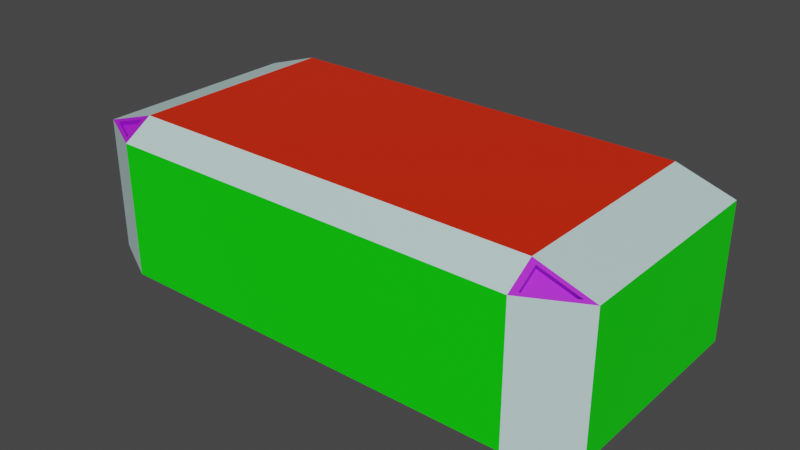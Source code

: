 # Source: oneminuteroom.blend  (saved by Blender 2.93.21; exported with 4.5.12 LTS)
import bpy
from mathutils import Matrix  # noqa: F401  (used for matrix-valued properties, if any)

bpy.ops.wm.read_factory_settings(use_empty=True)
scene = bpy.context.scene
scene.name = 'Scene'

# ---- collections
col_collection = bpy.data.collections.new('Collection'); scene.collection.children.link(col_collection)

# ---- materials (node trees are filled in below, after node groups)
mat_ground = bpy.data.materials.new('ground')
mat_ground.alpha_threshold = 0.0
mat_ground.use_transparent_shadow = False
mat_ground.line_color = (0.0, 0.0, 0.0, 1.0)
mat_hihlights = bpy.data.materials.new('hihlights')
mat_hihlights.use_transparent_shadow = False
mat_spawncorners = bpy.data.materials.new('spawncorners')
mat_spawncorners.use_transparent_shadow = False
mat_walls = bpy.data.materials.new('walls')
mat_walls.use_transparent_shadow = False

# ---- material node trees
mat_ground.use_nodes = True; mat_ground.node_tree.nodes.clear()
_N = mat_ground.node_tree.nodes; _L = mat_ground.node_tree.links
n0 = _N.new('ShaderNodeOutputMaterial'); n0.name = 'Material Output'; n0.location = (300, 300)
n1 = _N.new('ShaderNodeBsdfPrincipled'); n1.name = 'Principled BSDF'; n1.location = (10, 300)
n1.distribution = 'GGX'
n1.subsurface_method = 'BURLEY'
n1.inputs[0].default_value = (0.8, 0.02141, 0.0, 1.0)
n1.inputs[2].default_value = 0.4
n1.inputs[3].default_value = 1.45
n1.inputs[27].default_value = (0.0, 0.0, 0.0, 1.0)
n1.inputs[28].default_value = 1.0
_L.new(n1.outputs[0], n0.inputs[0])
n0.is_active_output = True
mat_hihlights.use_nodes = True; mat_hihlights.node_tree.nodes.clear()
_N = mat_hihlights.node_tree.nodes; _L = mat_hihlights.node_tree.links
n0 = _N.new('ShaderNodeBsdfPrincipled'); n0.name = 'Principled BSDF'; n0.location = (10, 300)
n0.distribution = 'GGX'
n0.subsurface_method = 'BURLEY'
n0.inputs[0].default_value = (0.5785, 0.8, 0.7771, 1.0)
n0.inputs[3].default_value = 1.45
n0.inputs[27].default_value = (0.0, 0.0, 0.0, 1.0)
n0.inputs[28].default_value = 1.0
n1 = _N.new('ShaderNodeOutputMaterial'); n1.name = 'Material Output'; n1.location = (300, 300)
_L.new(n0.outputs[0], n1.inputs[0])
n1.is_active_output = True
mat_spawncorners.use_nodes = True; mat_spawncorners.node_tree.nodes.clear()
_N = mat_spawncorners.node_tree.nodes; _L = mat_spawncorners.node_tree.links
n0 = _N.new('ShaderNodeBsdfPrincipled'); n0.name = 'Principled BSDF'; n0.location = (10, 300)
n0.distribution = 'GGX'
n0.subsurface_method = 'BURLEY'
n0.inputs[0].default_value = (0.4717, 0.01521, 0.8, 1.0)
n0.inputs[3].default_value = 1.45
n0.inputs[27].default_value = (0.0, 0.0, 0.0, 1.0)
n0.inputs[28].default_value = 1.0
n1 = _N.new('ShaderNodeOutputMaterial'); n1.name = 'Material Output'; n1.location = (300, 300)
_L.new(n0.outputs[0], n1.inputs[0])
n1.is_active_output = True
mat_walls.use_nodes = True; mat_walls.node_tree.nodes.clear()
_N = mat_walls.node_tree.nodes; _L = mat_walls.node_tree.links
n0 = _N.new('ShaderNodeBsdfPrincipled'); n0.name = 'Principled BSDF'; n0.location = (10, 300)
n0.distribution = 'GGX'
n0.subsurface_method = 'BURLEY'
n0.inputs[0].default_value = (0.001526, 0.8, 0.0, 1.0)
n0.inputs[3].default_value = 1.45
n0.inputs[27].default_value = (0.0, 0.0, 0.0, 1.0)
n0.inputs[28].default_value = 1.0
n1 = _N.new('ShaderNodeOutputMaterial'); n1.name = 'Material Output'; n1.location = (300, 300)
_L.new(n0.outputs[0], n1.inputs[0])
n1.is_active_output = True

# ---- world
world_world = bpy.data.worlds.new('World'); scene.world = world_world
world_world.use_nodes = True; world_world.node_tree.nodes.clear()
_N = world_world.node_tree.nodes; _L = world_world.node_tree.links
n0 = _N.new('ShaderNodeOutputWorld'); n0.name = 'World Output'; n0.location = (300, 300)
n1 = _N.new('ShaderNodeBackground'); n1.name = 'Background'; n1.location = (10, 300)
n1.inputs[0].default_value = (0.05088, 0.05088, 0.05088, 1.0)
_L.new(n1.outputs[0], n0.inputs[0])
n0.is_active_output = True
world_world.color = (0.05088, 0.05088, 0.05088)
world_world.use_sun_shadow = False
world_world.sun_shadow_jitter_overblur = 0.0

# ---- meshes
me_cube = bpy.data.meshes.new('Cube')
me_cube.from_pydata([(0.7945, 0.9843, 0.7945), (0.7945, 0.7945, 0.9843), (0.9843, 0.7945, 0.7945), (0.8118, 0.8118, -0.9496), (0.8118, 0.9496, -0.8118), (0.9496, 0.8118, -0.8118), (0.9583, -0.8075, 0.8075), (0.8075, -0.8075, 0.9583), (0.8075, -0.9583, 0.8075), (0.9496, -0.8118, -0.8118), (0.8118, -0.9496, -0.8118), (0.8118, -0.8118, -0.9496), (-0.8129, 0.9474, 0.8129), (-0.9474, 0.8129, 0.8129), (-0.8129, 0.8129, 0.9474), (-0.9474, 0.8129, -0.8129), (-0.8129, 0.9474, -0.8129), (-0.8129, 0.8129, -0.9474), (-0.9474, -0.8129, 0.8129), (-0.8129, -0.9474, 0.8129), (-0.8129, -0.8129, 0.9474), (-0.8129, -0.8129, -0.9474), (-0.8129, -0.9474, -0.8129), (-0.9474, -0.8129, -0.8129), (0.7866, -1.0, 0.7866), (1.0, -0.7866, 0.7866), (0.7866, -0.7866, 1.0), (0.8005, -0.9316, 0.741), (0.9513, -0.7808, 0.741), (0.8005, -0.7808, 0.8918), (1.0, 0.7866, 0.7866), (0.7866, 1.0, 0.7866), (0.7866, 0.7866, 1.0), (0.9805, 0.78, 0.7583), (0.7907, 0.9698, 0.7583), (0.7907, 0.78, 0.9481), (1.0, 0.7866, -0.7866), (0.7866, 0.7866, -1.0), (0.7866, 1.0, -0.7866), (0.7866, -0.7866, -1.0), (1.0, -0.7866, -0.7866), (0.7866, -1.0, -0.7866), (0.9406, 0.8118, -0.7253), (0.8027, 0.8118, -0.8631), (0.8027, 0.9496, -0.7253), (0.8027, -0.8118, -0.8631), (0.9406, -0.8118, -0.7253), (0.8027, -0.9496, -0.7253), (-0.7866, 0.7866, 1.0), (-0.7866, 1.0, 0.7866), (-1.0, 0.7866, 0.7866), (-0.7866, 0.7866, -1.0), (-1.0, 0.7866, -0.7866), (-0.7866, 1.0, -0.7866), (-0.7866, -0.7866, 1.0), (-1.0, -0.7866, 0.7866), (-0.7866, -1.0, 0.7866), (-1.0, -0.7866, -0.7866), (-0.7866, -0.7866, -1.0), (-0.7866, -1.0, -0.7866), (-0.8129, 0.8129, 0.9474), (-0.8129, 0.9474, 0.8129), (-0.9474, 0.8129, 0.8129), (-0.8129, 0.8129, -0.9474), (-0.9474, 0.8129, -0.8129), (-0.8129, 0.9474, -0.8129), (-0.8129, -0.8129, 0.9474), (-0.9474, -0.8129, 0.8129), (-0.8129, -0.9474, 0.8129), (-0.9474, -0.8129, -0.8129), (-0.8129, -0.8129, -0.9474), (-0.8129, -0.9474, -0.8129), (-0.8094, 0.7996, 0.9143), (-0.8094, 0.9341, 0.7798), (-0.9439, 0.7996, 0.7798), (-0.8076, -0.7925, 0.8967), (-0.9421, -0.7925, 0.7622), (-0.8076, -0.9271, 0.7622), (-0.9449, -0.8033, -0.7889), (-0.8104, -0.8033, -0.9234), (-0.8104, -0.9378, -0.7889), (-0.8091, 0.7984, -0.9112), (-0.9436, 0.7984, -0.7767), (-0.8091, 0.9329, -0.7767)], [], [(51, 58, 39, 37), (57, 52, 50, 55), (41, 59, 56, 24), (32, 26, 54, 48), (36, 40, 25, 30), (1, 35, 33, 2), (4, 44, 42, 5), (7, 29, 27, 8), (9, 46, 47, 10), (22, 71, 69, 23), (15, 64, 65, 16), (18, 67, 68, 19), (14, 60, 61, 12), (51, 52, 57, 58), (37, 38, 53, 51), (30, 31, 38, 36), (59, 57, 55, 56), (24, 25, 40, 41), (49, 50, 52, 53), (26, 24, 56, 54), (32, 30, 25, 26), (58, 59, 41, 39), (54, 55, 50, 48), (48, 49, 31, 32), (39, 40, 36, 37), (53, 38, 31, 49), (6, 25, 24, 8), (7, 26, 25, 6), (8, 24, 26, 7), (28, 27, 29), (6, 28, 29, 7), (8, 27, 28, 6), (0, 31, 30, 2), (1, 32, 31, 0), (2, 30, 32, 1), (34, 33, 35), (0, 34, 35, 1), (2, 33, 34, 0), (3, 37, 36, 5), (4, 38, 37, 3), (5, 36, 38, 4), (9, 40, 39, 11), (10, 41, 40, 9), (11, 39, 41, 10), (43, 42, 44), (46, 45, 47), (5, 42, 43, 3), (10, 47, 45, 11), (11, 45, 46, 9), (3, 43, 44, 4), (12, 49, 48, 14), (13, 50, 49, 12), (14, 48, 50, 13), (15, 52, 51, 17), (16, 53, 52, 15), (17, 51, 53, 16), (18, 55, 54, 20), (19, 56, 55, 18), (20, 54, 56, 19), (21, 58, 57, 23), (22, 59, 58, 21), (23, 57, 59, 22), (62, 74, 72, 60), (65, 83, 81, 63), (68, 77, 75, 66), (71, 80, 78, 69), (12, 61, 62, 13), (19, 68, 66, 20), (16, 65, 63, 17), (13, 62, 60, 14), (23, 69, 70, 21), (20, 66, 67, 18), (17, 63, 64, 15), (21, 70, 71, 22), (73, 72, 74), (61, 73, 74, 62), (60, 72, 73, 61), (76, 75, 77), (67, 76, 77, 68), (66, 75, 76, 67), (79, 78, 80), (70, 79, 80, 71), (69, 78, 79, 70), (82, 81, 83), (64, 82, 83, 65), (63, 81, 82, 64)])
me_cube.polygons.foreach_set('material_index', [0, 3, 3, 0, 3, 2, 2, 2, 2, 2, 2, 2, 2, 1, 1, 1, 1, 1, 1, 1, 1, 1, 1, 1, 1, 3, 2, 2, 2, 2, 2, 2, 2, 2, 2, 2, 2, 2, 2, 2, 2, 2, 2, 2, 2, 2, 2, 2, 2, 2, 2, 2, 2, 2, 2, 2, 2, 2, 2, 2, 2, 2, 2, 2, 2, 2, 2, 2, 2, 2, 2, 2, 2, 2, 2, 2, 2, 2, 2, 2, 2, 2, 2, 2, 2, 2])
_uv = me_cube.uv_layers.new(name='UVMap')
_uv.uv.foreach_set('vector', [0.1517, 0.5267, 0.1517, 0.7233, 0.3483, 0.7233, 0.3483, 0.5267, 0.4017, 0.02668, 0.4017, 0.2233, 0.5983, 0.2233, 0.5983, 0.02668, 0.4017, 0.7767, 0.4017, 0.9733, 0.5983, 0.9733, 0.5983, 0.7767, 0.6517, 0.5267, 0.6517, 0.7233, 0.8483, 0.7233, 0.8483, 0.5267, 0.4017, 0.5267, 0.4017, 0.7233, 0.5983, 0.7233, 0.5983, 0.5267, 0.623, 0.4743, 0.623, 0.4743, 0.5993, 0.498, 0.5993, 0.498, 0.3515, 0.5063, 0.3515, 0.5063, 0.3687, 0.5235, 0.3687, 0.5235, 0.6198, 0.7259, 0.6198, 0.7259, 0.6009, 0.7448, 0.6009, 0.7448, 0.3954, 0.7563, 0.3954, 0.7563, 0.3781, 0.7735, 0.3781, 0.7735, 0.1484, 0.7434, 0.1484, 0.7434, 0.1316, 0.7266, 0.1316, 0.7266, 0.3984, 0.2266, 0.3984, 0.2266, 0.3984, 0.2434, 0.3984, 0.2434, 0.6016, 0.02339, 0.6016, 0.02339, 0.6016, 0.006575, 0.6016, 0.006575, 0.6184, 0.2299, 0.6184, 0.2299, 0.6016, 0.2467, 0.6016, 0.2467, 0.1517, 0.5267, 0.125, 0.5267, 0.125, 0.7233, 0.1517, 0.7233, 0.3483, 0.5267, 0.3483, 0.5, 0.1517, 0.5, 0.1517, 0.5267, 0.5983, 0.5267, 0.5983, 0.4733, 0.4017, 0.4733, 0.4017, 0.5267, 0.4017, 0.0, 0.4017, 0.02668, 0.5983, 0.02668, 0.5983, 0.0, 0.5983, 0.7767, 0.5983, 0.7233, 0.4017, 0.7233, 0.4017, 0.7767, 0.5983, 0.2767, 0.5983, 0.2233, 0.4017, 0.2233, 0.4017, 0.2767, 0.625, 0.7767, 0.5983, 0.7767, 0.5983, 0.9733, 0.625, 0.9733, 0.6517, 0.5267, 0.5983, 0.5267, 0.5983, 0.7233, 0.6517, 0.7233, 0.1517, 0.7233, 0.1517, 0.75, 0.3483, 0.75, 0.3483, 0.7233, 0.625, 0.02668, 0.5983, 0.02668, 0.5983, 0.2233, 0.625, 0.2233, 0.625, 0.2767, 0.5983, 0.2767, 0.5983, 0.4733, 0.625, 0.4733, 0.3483, 0.7233, 0.4017, 0.7233, 0.4017, 0.5267, 0.3483, 0.5267, 0.4017, 0.2767, 0.4017, 0.4733, 0.5983, 0.4733, 0.5983, 0.2767, 0.6009, 0.7259, 0.5983, 0.7233, 0.5983, 0.75, 0.6009, 0.7448, 0.6198, 0.7259, 0.625, 0.7233, 0.5983, 0.7233, 0.6009, 0.7259, 0.6009, 0.7448, 0.5983, 0.75, 0.625, 0.7233, 0.6198, 0.7259, 0.6009, 0.7259, 0.6009, 0.7448, 0.6198, 0.7259, 0.6009, 0.7259, 0.6009, 0.7259, 0.6198, 0.7259, 0.6198, 0.7259, 0.6009, 0.7448, 0.6009, 0.7448, 0.6009, 0.7259, 0.6009, 0.7259, 0.5993, 0.4743, 0.5983, 0.4733, 0.5983, 0.5, 0.5993, 0.498, 0.623, 0.4743, 0.625, 0.4733, 0.5983, 0.4733, 0.5993, 0.4743, 0.5993, 0.498, 0.5983, 0.5, 0.625, 0.4733, 0.623, 0.4743, 0.5993, 0.4743, 0.5993, 0.498, 0.623, 0.4743, 0.5993, 0.4743, 0.5993, 0.4743, 0.623, 0.4743, 0.623, 0.4743, 0.5993, 0.498, 0.5993, 0.498, 0.5993, 0.4743, 0.5993, 0.4743, 0.3515, 0.5235, 0.3483, 0.5267, 0.375, 0.5267, 0.3687, 0.5235, 0.3515, 0.5063, 0.3483, 0.5, 0.3483, 0.5267, 0.3515, 0.5235, 0.3687, 0.5235, 0.375, 0.5267, 0.3483, 0.5, 0.3515, 0.5063, 0.3954, 0.7563, 0.4017, 0.75, 0.375, 0.7767, 0.3781, 0.7735, 0.3781, 0.7735, 0.375, 0.7767, 0.4017, 0.75, 0.3954, 0.7563, 0.3781, 0.7735, 0.375, 0.7767, 0.375, 0.7767, 0.3781, 0.7735, 0.3515, 0.5235, 0.3687, 0.5235, 0.3515, 0.5063, 0.3954, 0.7563, 0.3781, 0.7735, 0.3781, 0.7735, 0.3687, 0.5235, 0.3687, 0.5235, 0.3515, 0.5235, 0.3515, 0.5235, 0.3781, 0.7735, 0.3781, 0.7735, 0.3781, 0.7735, 0.3781, 0.7735, 0.3781, 0.7735, 0.3781, 0.7735, 0.3954, 0.7563, 0.3954, 0.7563, 0.3515, 0.5235, 0.3515, 0.5235, 0.3515, 0.5063, 0.3515, 0.5063, 0.6016, 0.2467, 0.5983, 0.25, 0.625, 0.2233, 0.6184, 0.2299, 0.6016, 0.2467, 0.5983, 0.25, 0.5983, 0.25, 0.6016, 0.2467, 0.6184, 0.2299, 0.625, 0.2233, 0.5983, 0.25, 0.6016, 0.2467, 0.3984, 0.2266, 0.4017, 0.2233, 0.375, 0.2233, 0.3816, 0.2266, 0.3984, 0.2434, 0.4017, 0.25, 0.4017, 0.2233, 0.3984, 0.2266, 0.3816, 0.2266, 0.375, 0.2233, 0.4017, 0.25, 0.3984, 0.2434, 0.6016, 0.02339, 0.5983, 0.02668, 0.625, 0.02668, 0.6184, 0.02339, 0.6016, 0.006575, 0.5983, 0.0, 0.5983, 0.02668, 0.6016, 0.02339, 0.6184, 0.02339, 0.625, 0.02668, 0.5983, 0.0, 0.6016, 0.006575, 0.1484, 0.7266, 0.1517, 0.7233, 0.125, 0.7233, 0.1316, 0.7266, 0.1484, 0.7434, 0.1517, 0.75, 0.1517, 0.7233, 0.1484, 0.7266, 0.1316, 0.7266, 0.125, 0.7233, 0.1517, 0.75, 0.1484, 0.7434, 0.6016, 0.2467, 0.6016, 0.2467, 0.6184, 0.2299, 0.6184, 0.2299, 0.3984, 0.2434, 0.3984, 0.2434, 0.3816, 0.2266, 0.3816, 0.2266, 0.6016, 0.006575, 0.6016, 0.006575, 0.6184, 0.02339, 0.6184, 0.02339, 0.1484, 0.7434, 0.1484, 0.7434, 0.1316, 0.7266, 0.1316, 0.7266, 0.6016, 0.2467, 0.6016, 0.2467, 0.6016, 0.2467, 0.6016, 0.2467, 0.6016, 0.006575, 0.6016, 0.006575, 0.6184, 0.02339, 0.6184, 0.02339, 0.3984, 0.2434, 0.3984, 0.2434, 0.3816, 0.2266, 0.3816, 0.2266, 0.6016, 0.2467, 0.6016, 0.2467, 0.6184, 0.2299, 0.6184, 0.2299, 0.1316, 0.7266, 0.1316, 0.7266, 0.1484, 0.7266, 0.1484, 0.7266, 0.6184, 0.02339, 0.6184, 0.02339, 0.6016, 0.02339, 0.6016, 0.02339, 0.3816, 0.2266, 0.3816, 0.2266, 0.3984, 0.2266, 0.3984, 0.2266, 0.1484, 0.7266, 0.1484, 0.7266, 0.1484, 0.7434, 0.1484, 0.7434, 0.6016, 0.2467, 0.6184, 0.2299, 0.6016, 0.2467, 0.6016, 0.2467, 0.6016, 0.2467, 0.6016, 0.2467, 0.6016, 0.2467, 0.6184, 0.2299, 0.6184, 0.2299, 0.6016, 0.2467, 0.6016, 0.2467, 0.6016, 0.02339, 0.6184, 0.02339, 0.6016, 0.006575, 0.6016, 0.02339, 0.6016, 0.02339, 0.6016, 0.006575, 0.6016, 0.006575, 0.6184, 0.02339, 0.6184, 0.02339, 0.6016, 0.02339, 0.6016, 0.02339, 0.1484, 0.7266, 0.1316, 0.7266, 0.1484, 0.7434, 0.1484, 0.7266, 0.1484, 0.7266, 0.1484, 0.7434, 0.1484, 0.7434, 0.1316, 0.7266, 0.1316, 0.7266, 0.1484, 0.7266, 0.1484, 0.7266, 0.3984, 0.2266, 0.3816, 0.2266, 0.3984, 0.2434, 0.3984, 0.2266, 0.3984, 0.2266, 0.3984, 0.2434, 0.3984, 0.2434, 0.3816, 0.2266, 0.3816, 0.2266, 0.3984, 0.2266, 0.3984, 0.2266])
me_cube.materials.append(mat_ground)
me_cube.materials.append(mat_hihlights)
me_cube.materials.append(mat_spawncorners)
me_cube.materials.append(mat_walls)
me_cube.use_remesh_preserve_volume = False
me_cube.use_remesh_preserve_attributes = False
me_cube.use_mirror_vertex_groups = False
me_cube.update()

# ---- objects
ob_cube = bpy.data.objects.new('Cube', me_cube)

# ---- transforms, parenting, visibility, modifiers, constraints
ob_cube.location = (0.0, 0.0, 3.161)
ob_cube.scale = (15.16, 7.748, 4.907)
ob_cube.lock_rotations_4d = False
ob_cube.empty_display_type = 'ARROWS'
ob_cube.lineart.crease_threshold = 0.0

# ---- collection membership
col_collection.objects.link(ob_cube)

# ---- scene / render settings (as saved in the file)
scene.frame_start = 1; scene.frame_end = 250; scene.frame_set(1)
scene.render.engine = 'BLENDER_EEVEE_NEXT'
scene.cycles.use_denoising = False
scene.cycles.samples = 128
scene.cycles.sampling_pattern = 'TABULATED_SOBOL'
scene.cycles.use_adaptive_sampling = False
scene.cycles.use_light_tree = False
scene.view_settings.view_transform = 'Filmic'
bpy.context.view_layer.update()

# ---- added for rendering (the .blend has no active camera and no usable light): camera, sun
cam_auto = bpy.data.cameras.new('AutoCamera')
cam_auto.lens = 50.0
cam_auto.sensor_width = 36.0
cam_auto.clip_end = 1000.0
ob_auto_camera = bpy.data.objects.new('AutoCamera', cam_auto)
scene.collection.objects.link(ob_auto_camera)
ob_auto_camera.location = (32.7887, -39.3464, 29.3919)
ob_auto_camera.rotation_euler = (1.09748, -7.21219e-08, 0.694738)
scene.camera = ob_auto_camera
light_auto_sun = bpy.data.lights.new('AutoSun', 'SUN')
light_auto_sun.energy = 3.0
light_auto_sun.angle = 0.0523599
ob_auto_sun = bpy.data.objects.new('AutoSun', light_auto_sun)
scene.collection.objects.link(ob_auto_sun)
ob_auto_sun.rotation_euler = (0.872665, 0.174533, 0.523599)
bpy.context.view_layer.update()
